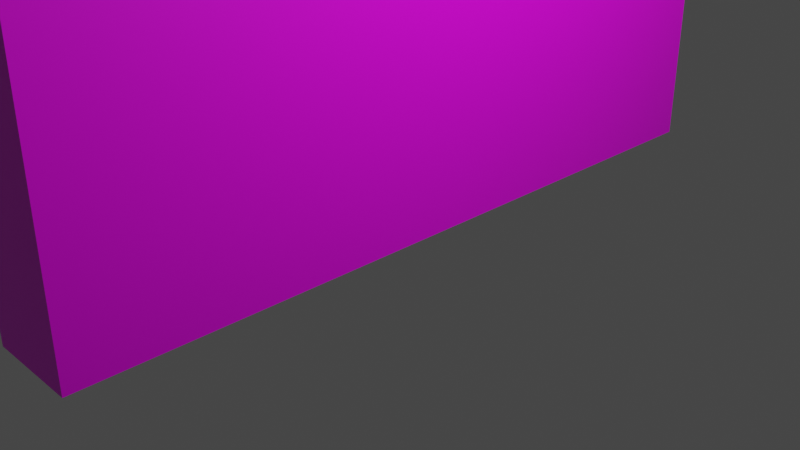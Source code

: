 # Source: Wand_2_.blend  (saved by Blender 2.83.18; exported with 4.5.12 LTS)
import bpy
from mathutils import Matrix  # noqa: F401  (used for matrix-valued properties, if any)

bpy.ops.wm.read_factory_settings(use_empty=True)
scene = bpy.context.scene
scene.name = 'Scene'

# ---- collections
col_collection = bpy.data.collections.new('Collection'); scene.collection.children.link(col_collection)

# ---- images (referenced by path relative to the original .blend; pixels are not part of the script)
import os
ASSET_DIR = os.environ.get("B2B_ASSET_DIR", "")  # directory of the original .blend (textures are referenced by path, not embedded)
HERE = os.path.dirname(os.path.abspath(__file__))  # packed textures are extracted next to this script under _unpacked/

def load_image(name, relpath, width, height, colorspace="sRGB"):
    """Load a texture the original file referenced (path relative to the .blend, or extracted next to this script)."""
    p = next((c for c in (os.path.join(HERE, relpath), os.path.join(ASSET_DIR, relpath)) if relpath and os.path.exists(c)), "")
    if p:
        img = bpy.data.images.load(p, check_existing=True)
        img.name = name
    else:  # same state as the original file: an image datablock whose file is absent (Cycles renders it pink)
        img = bpy.data.images.new(name, width, height)
        img.source = "FILE"
        img.filepath = "//" + (relpath or name)
    img.colorspace_settings.name = colorspace
    return img
img_wand_export_2_png = load_image('Wand Export 2.png', 'Wand Export 2.png', 1024, 1024, 'sRGB')

# ---- materials (node trees are filled in below, after node groups)
mat_material = bpy.data.materials.new('Material')
mat_material.alpha_threshold = 0.0
mat_material.use_transparent_shadow = False
mat_material.line_color = (0.0, 0.0, 0.0, 1.0)
mat_material_001 = bpy.data.materials.new('Material.001')
mat_material_001.use_transparent_shadow = False

# ---- material node trees
mat_material.use_nodes = True; mat_material.node_tree.nodes.clear()
_N = mat_material.node_tree.nodes; _L = mat_material.node_tree.links
n0 = _N.new('ShaderNodeOutputMaterial'); n0.name = 'Material Output'; n0.location = (300, 300)
n1 = _N.new('ShaderNodeBsdfPrincipled'); n1.name = 'Principled BSDF'; n1.location = (10, 300)
n1.distribution = 'GGX'
n1.subsurface_method = 'BURLEY'
n1.inputs[2].default_value = 0.4
n1.inputs[3].default_value = 1.45
n1.inputs[27].default_value = (0.0, 0.0, 0.0, 1.0)
n1.inputs[28].default_value = 1.0
n2 = _N.new('ShaderNodeTexImage'); n2.name = 'Image Texture'; n2.location = (-279, 211)
n2.image = img_wand_export_2_png
_L.new(n1.outputs[0], n0.inputs[0])
_L.new(n2.outputs[0], n1.inputs[0])
n0.is_active_output = True
mat_material_001.use_nodes = True; mat_material_001.node_tree.nodes.clear()
_N = mat_material_001.node_tree.nodes; _L = mat_material_001.node_tree.links
n0 = _N.new('ShaderNodeBsdfPrincipled'); n0.name = 'Principled BSDF'; n0.location = (10, 300)
n0.distribution = 'GGX'
n0.subsurface_method = 'BURLEY'
n0.inputs[0].default_value = (0.8, 0.559, 0.2493, 1.0)
n0.inputs[3].default_value = 1.45
n0.inputs[27].default_value = (0.0, 0.0, 0.0, 1.0)
n0.inputs[28].default_value = 1.0
n1 = _N.new('ShaderNodeOutputMaterial'); n1.name = 'Material Output'; n1.location = (300, 300)
_L.new(n0.outputs[0], n1.inputs[0])
n1.is_active_output = True

# ---- world
world_world = bpy.data.worlds.new('World'); scene.world = world_world
world_world.use_nodes = True; world_world.node_tree.nodes.clear()
_N = world_world.node_tree.nodes; _L = world_world.node_tree.links
n0 = _N.new('ShaderNodeOutputWorld'); n0.name = 'World Output'; n0.location = (300, 300)
n1 = _N.new('ShaderNodeBackground'); n1.name = 'Background'; n1.location = (10, 300)
n1.inputs[0].default_value = (0.05088, 0.05088, 0.05088, 1.0)
_L.new(n1.outputs[0], n0.inputs[0])
n0.is_active_output = True
world_world.color = (0.05088, 0.05088, 0.05088)
world_world.use_sun_shadow = False
world_world.sun_shadow_jitter_overblur = 0.0

# ---- cameras
cam_camera = bpy.data.cameras.new('Camera')
cam_camera.clip_end = 100.0
cam_camera.ortho_scale = 7.314

# ---- lights
light_light = bpy.data.lights.new('Light', 'POINT')
light_light.transmission_factor = 0.0
light_light.energy = 1000.0
light_light.shadow_soft_size = 0.1
light_light.shadow_maximum_resolution = 0.006
light_light.use_absolute_resolution = True

# ---- meshes
me_cube = bpy.data.meshes.new('Cube')
me_cube.from_pydata([(1.0, 1.0, 1.0), (1.0, 1.0, -1.0), (1.0, -1.0, 1.0), (1.0, -1.0, -1.0), (-1.0, 1.0, 1.0), (-1.0, 1.0, -1.0), (-1.0, -1.0, 1.0), (-1.0, -1.0, -1.0)], [], [(0, 4, 6, 2), (3, 2, 6, 7), (7, 6, 4, 5), (5, 1, 3, 7), (1, 0, 2, 3), (5, 4, 0, 1)])
_uv = me_cube.uv_layers.new(name='UVMap')
_uv.uv.foreach_set('vector', [-0.001066, 1.001, 0.003566, 1.998, -0.9938, 2.003, -0.9984, 1.006, -1.003, 0.008362, -0.9984, 1.006, -1.996, 1.01, -2.0, 0.013, 1.989, -0.005536, 1.994, 0.9918, 0.9963, 0.9965, 0.9917, -0.0009031, -0.01033, -0.9936, -0.005699, 0.00373, -1.003, 0.008362, -1.008, -0.989, -0.005699, 0.00373, -0.001066, 1.001, -0.9984, 1.006, -1.003, 0.008362, 0.9917, -0.0009031, 0.9963, 0.9965, -0.001066, 1.001, -0.005699, 0.00373])
me_cube.materials.append(mat_material)
me_cube.materials.append(mat_material_001)
me_cube.use_remesh_preserve_volume = False
me_cube.use_remesh_preserve_attributes = False
me_cube.use_mirror_vertex_groups = False
me_cube.update()

# ---- objects
ob_cube = bpy.data.objects.new('Cube', me_cube)
ob_light = bpy.data.objects.new('Light', light_light)
ob_camera = bpy.data.objects.new('Camera', cam_camera)

# ---- transforms, parenting, visibility, modifiers, constraints
ob_cube.location = (0.0, 0.0, 4.0)
ob_cube.scale = (0.5, 4.0, 4.0)
ob_cube.lock_rotations_4d = False
ob_cube.empty_display_type = 'ARROWS'
ob_cube.lineart.crease_threshold = 0.0
ob_light.location = (4.076, 1.005, 5.904)
ob_light.rotation_euler = (0.6503, 0.05522, 1.866)
ob_light.lock_rotations_4d = False
ob_light.empty_display_type = 'ARROWS'
ob_light.color = (0.0, 0.0, 0.0, 0.0)
ob_light.lineart.crease_threshold = 0.0
ob_camera.location = (7.359, -6.926, 4.958)
ob_camera.rotation_euler = (1.109, 0.0, 0.8149)
ob_camera.lock_rotations_4d = False
ob_camera.empty_display_type = 'ARROWS'
ob_camera.color = (0.0, 0.0, 0.0, 0.0)
ob_camera.display_type = 'WIRE'
ob_camera.lineart.crease_threshold = 0.0

# ---- collection membership
col_collection.objects.link(ob_cube)
col_collection.objects.link(ob_light)
col_collection.objects.link(ob_camera)

# ---- scene / render settings (as saved in the file)
scene.camera = ob_camera
scene.frame_start = 1; scene.frame_end = 250; scene.frame_set(1)
scene.render.engine = 'BLENDER_EEVEE_NEXT'
scene.cycles.use_denoising = False
scene.cycles.samples = 128
scene.cycles.sampling_pattern = 'TABULATED_SOBOL'
scene.cycles.use_adaptive_sampling = False
scene.cycles.use_light_tree = False
scene.view_settings.view_transform = 'Filmic'
bpy.context.view_layer.update()
